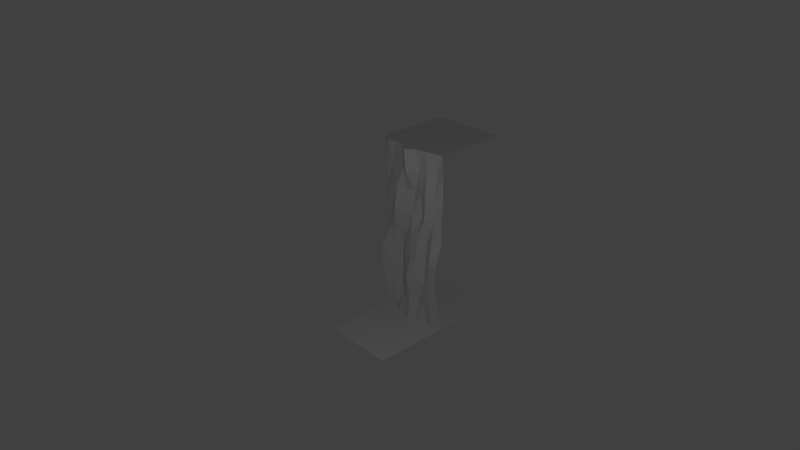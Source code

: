 # Source: T_CliffWall.blend  (saved by Blender 2.78.0; exported with 4.5.12 LTS)
import bpy
from mathutils import Matrix  # noqa: F401  (used for matrix-valued properties, if any)

bpy.ops.wm.read_factory_settings(use_empty=True)
scene = bpy.context.scene
scene.name = 'Scene'

# ---- collections
col_collection_1 = bpy.data.collections.new('Collection 1'); scene.collection.children.link(col_collection_1)

# ---- materials (node trees are filled in below, after node groups)
mat_material = bpy.data.materials.new('Material')
mat_material.alpha_threshold = 0.0
mat_material.use_transparent_shadow = False
mat_material.roughness = 0.5
mat_material.specular_intensity = 0.0

# ---- material node trees

# ---- world
world_world = bpy.data.worlds.new('World'); scene.world = world_world
world_world.color = (0.05088, 0.05088, 0.05088)
world_world.use_sun_shadow = False
world_world.sun_shadow_jitter_overblur = 0.0
world_world.cycles.sampling_method = 'MANUAL'

# ---- cameras
cam_camera = bpy.data.cameras.new('Camera')
cam_camera.clip_end = 100.0
cam_camera.lens = 35.0
cam_camera.sensor_width = 32.0
cam_camera.sensor_height = 18.0
cam_camera.ortho_scale = 7.314
cam_camera.dof.focus_distance = 0.0
cam_camera.dof.aperture_fstop = 128.0

# ---- lights
light_lamp = bpy.data.lights.new('Lamp', 'POINT')
light_lamp.transmission_factor = 0.0
light_lamp.cutoff_distance = 30.0
light_lamp.energy = 100.0
light_lamp.shadow_buffer_clip_start = 1.001
light_lamp.shadow_soft_size = 0.1
light_lamp.shadow_maximum_resolution = 0.006
light_lamp.use_absolute_resolution = True

# ---- meshes
me_plane = bpy.data.meshes.new('Plane')
me_plane.from_pydata([(1.0, -1.0, 0.0), (-1.0, -1.0, 0.0), (-1.0, 1.136, 0.0), (1.0, 1.136, 0.0), (-1.0, 1.0, 5.0), (1.0, 1.0, 5.0), (0.004471, 0.8634, 0.0), (0.0003954, 0.6687, 5.0), (-1.0, 1.035, 2.503), (1.0, 1.035, 2.503), (0.0009715, 0.9357, 2.5), (-0.51, 0.9698, 0.0), (-0.4983, 0.8887, 5.0), (-1.0, 0.8183, 1.325), (1.0, 1.072, 3.75), (0.4995, 1.044, 0.0), (0.5123, 0.8951, 5.0), (-1.0, 1.072, 3.75), (1.0, 0.8183, 1.325), (0.001296, 1.092, 3.75), (-0.001476, 0.7581, 1.346), (-0.5076, 0.9677, 2.498), (0.4963, 1.044, 2.496), (0.5, 0.9514, 1.267), (-0.5012, 1.266, 1.143), (-0.4979, 0.9028, 3.751), (0.5014, 0.9251, 3.75), (-0.7498, 1.126, 0.0), (-0.7617, 0.8587, 5.0), (-1.0, 0.9779, 0.6309), (1.0, 1.054, 4.384), (0.2508, 0.9139, 0.0), (0.2491, 0.8364, 5.0), (-1.0, 1.021, 3.125), (1.0, 0.8357, 1.91), (0.01056, 0.7198, 4.361), (0.007124, 0.8959, 1.922), (-0.7432, 0.9529, 2.498), (0.249, 0.9166, 2.501), (-0.2485, 0.943, 0.0), (-0.2471, 0.8514, 5.0), (-1.0, 0.8357, 1.91), (1.0, 1.021, 3.125), (0.7529, 1.006, 0.0), (0.7476, 0.9478, 5.0), (-1.0, 1.054, 4.384), (1.0, 0.9779, 0.6309), (-0.0004312, 1.004, 3.125), (0.01151, 0.8667, 0.683), (-0.2484, 1.025, 2.5), (0.7494, 0.9263, 2.502), (0.5, 0.9819, 1.883), (0.5003, 0.9157, 0.6646), (0.2495, 0.8531, 1.307), (0.7534, 0.8497, 1.323), (-0.4984, 1.197, 1.822), (-0.493, 1.197, 0.5362), (-0.7463, 1.02, 1.233), (-0.254, 0.9947, 1.245), (-0.4886, 0.9826, 4.375), (-0.5093, 0.8329, 3.122), (-0.7488, 0.963, 3.75), (-0.2479, 1.031, 3.751), (0.5057, 0.9707, 4.374), (0.5013, 0.9111, 3.126), (0.2496, 1.033, 3.75), (0.7503, 1.024, 3.75), (0.7485, 1.01, 3.124), (0.249, 1.105, 3.123), (0.2468, 0.989, 4.377), (-0.2529, 0.9378, 3.124), (-0.7456, 0.9678, 3.124), (-0.7512, 1.042, 4.375), (-0.2478, 0.9887, 0.6193), (-0.751, 1.107, 0.5757), (-0.7331, 0.8879, 1.863), (0.7459, 0.8685, 0.681), (0.2597, 0.9931, 0.6324), (0.2483, 0.8705, 1.904), (0.7485, 0.8495, 1.914), (-0.2559, 0.9646, 1.872), (-0.2491, 0.9231, 4.376), (0.743, 1.098, 4.375), (-1.0, 3.0, 0.0), (1.0, 3.0, 0.0), (-1.0, 3.0, 5.0), (1.0, 3.0, 5.0)], [], [(1, 0, 84, 83), (82, 30, 5, 44), (81, 35, 7, 40), (80, 36, 10, 49), (79, 34, 9, 50), (78, 51, 22, 38), (77, 52, 23, 53), (76, 46, 18, 54), (75, 55, 21, 37), (74, 56, 24, 57), (73, 48, 20, 58), (72, 59, 12, 28), (71, 60, 25, 61), (70, 47, 19, 62), (69, 63, 16, 32), (68, 64, 26, 65), (67, 42, 14, 66), (64, 67, 66, 26), (22, 50, 67, 64), (50, 9, 42, 67), (47, 68, 65, 19), (10, 38, 68, 47), (38, 22, 64, 68), (35, 69, 32, 7), (19, 65, 69, 35), (65, 26, 63, 69), (60, 70, 62, 25), (21, 49, 70, 60), (49, 10, 47, 70), (33, 71, 61, 17), (8, 37, 71, 33), (37, 21, 60, 71), (45, 72, 28, 4), (17, 61, 72, 45), (61, 25, 59, 72), (56, 73, 58, 24), (11, 39, 73, 56), (39, 6, 48, 73), (29, 74, 57, 13), (2, 27, 74, 29), (27, 11, 56, 74), (41, 75, 37, 8), (13, 57, 75, 41), (57, 24, 55, 75), (52, 76, 54, 23), (15, 43, 76, 52), (43, 3, 46, 76), (48, 77, 53, 20), (6, 31, 77, 48), (31, 15, 52, 77), (36, 78, 38, 10), (20, 53, 78, 36), (53, 23, 51, 78), (51, 79, 50, 22), (23, 54, 79, 51), (54, 18, 34, 79), (55, 80, 49, 21), (24, 58, 80, 55), (58, 20, 36, 80), (59, 81, 40, 12), (25, 62, 81, 59), (62, 19, 35, 81), (63, 82, 44, 16), (26, 66, 82, 63), (66, 14, 30, 82), (12, 4, 28), (32, 16, 44, 5, 4, 12, 40), (40, 7, 32), (4, 5, 86, 85)])
_uv = me_plane.uv_layers.new(name='UVMap')
_uv.uv.foreach_set('vector', [0.5, 0.5, 0.5, 0.0, 1.0, 0.0, 1.0, 0.5, 0.4358, 0.875, 0.5, 0.8767, 0.5, 1.0, 0.4369, 1.0, 0.1877, 0.8751, 0.2526, 0.8723, 0.2501, 1.0, 0.1882, 1.0, 0.186, 0.3745, 0.2518, 0.3844, 0.2502, 0.5, 0.1879, 0.5, 0.4371, 0.3827, 0.5, 0.3821, 0.5, 0.5005, 0.4374, 0.5003, 0.3121, 0.3809, 0.375, 0.3765, 0.3741, 0.4992, 0.3123, 0.5002, 0.3149, 0.1265, 0.3751, 0.1329, 0.375, 0.2535, 0.3124, 0.2614, 0.4365, 0.1362, 0.5, 0.1262, 0.5, 0.265, 0.4384, 0.2645, 0.06673, 0.3726, 0.1254, 0.3644, 0.1231, 0.4995, 0.06419, 0.4996, 0.06225, 0.1151, 0.1268, 0.1072, 0.1247, 0.2286, 0.06342, 0.2467, 0.188, 0.1239, 0.2529, 0.1366, 0.2496, 0.2692, 0.1865, 0.2489, 0.0622, 0.8751, 0.1278, 0.8751, 0.1254, 1.0, 0.05958, 1.0, 0.06361, 0.6248, 0.1227, 0.6244, 0.1255, 0.7503, 0.06279, 0.75, 0.1868, 0.6249, 0.2499, 0.625, 0.2503, 0.7499, 0.188, 0.7503, 0.3117, 0.8753, 0.3764, 0.8748, 0.3781, 1.0, 0.3123, 1.0, 0.3123, 0.6246, 0.3753, 0.6253, 0.3753, 0.7501, 0.3124, 0.75, 0.4371, 0.6248, 0.5, 0.625, 0.5, 0.75, 0.4376, 0.75, 0.3753, 0.6253, 0.4371, 0.6248, 0.4376, 0.75, 0.3753, 0.7501, 0.3741, 0.4992, 0.4374, 0.5003, 0.4371, 0.6248, 0.3753, 0.6253, 0.4374, 0.5003, 0.5, 0.5005, 0.5, 0.625, 0.4371, 0.6248, 0.2499, 0.625, 0.3123, 0.6246, 0.3124, 0.75, 0.2503, 0.7499, 0.2502, 0.5, 0.3123, 0.5002, 0.3123, 0.6246, 0.2499, 0.625, 0.3123, 0.5002, 0.3741, 0.4992, 0.3753, 0.6253, 0.3123, 0.6246, 0.2526, 0.8723, 0.3117, 0.8753, 0.3123, 1.0, 0.2501, 1.0, 0.2503, 0.7499, 0.3124, 0.75, 0.3117, 0.8753, 0.2526, 0.8723, 0.3124, 0.75, 0.3753, 0.7501, 0.3764, 0.8748, 0.3117, 0.8753, 0.1227, 0.6244, 0.1868, 0.6249, 0.188, 0.7503, 0.1255, 0.7503, 0.1231, 0.4995, 0.1879, 0.5, 0.1868, 0.6249, 0.1227, 0.6244, 0.1879, 0.5, 0.2502, 0.5, 0.2499, 0.625, 0.1868, 0.6249, 0.0, 0.625, 0.06361, 0.6248, 0.06279, 0.75, 0.0, 0.75, 0.0, 0.5005, 0.06419, 0.4996, 0.06361, 0.6248, 0.0, 0.625, 0.06419, 0.4996, 0.1231, 0.4995, 0.1227, 0.6244, 0.06361, 0.6248, 0.0, 0.8767, 0.0622, 0.8751, 0.05958, 1.0, 0.0, 1.0, 0.0, 0.75, 0.06279, 0.75, 0.0622, 0.8751, 0.0, 0.8767, 0.06279, 0.75, 0.1255, 0.7503, 0.1278, 0.8751, 0.0622, 0.8751, 0.1268, 0.1072, 0.188, 0.1239, 0.1865, 0.2489, 0.1247, 0.2286, 0.1225, 0.0, 0.1879, 0.0, 0.188, 0.1239, 0.1268, 0.1072, 0.1879, 0.0, 0.2511, 0.0, 0.2529, 0.1366, 0.188, 0.1239, 0.0, 0.1262, 0.06225, 0.1151, 0.06342, 0.2467, 0.0, 0.265, 0.0, 0.0, 0.06255, 0.0, 0.06225, 0.1151, 0.0, 0.1262, 0.06255, 0.0, 0.1225, 0.0, 0.1268, 0.1072, 0.06225, 0.1151, 0.0, 0.3821, 0.06673, 0.3726, 0.06419, 0.4996, 0.0, 0.5005, 0.0, 0.265, 0.06342, 0.2467, 0.06673, 0.3726, 0.0, 0.3821, 0.06342, 0.2467, 0.1247, 0.2286, 0.1254, 0.3644, 0.06673, 0.3726, 0.3751, 0.1329, 0.4365, 0.1362, 0.4384, 0.2645, 0.375, 0.2535, 0.3749, 0.0, 0.4382, 0.0, 0.4365, 0.1362, 0.3751, 0.1329, 0.4382, 0.0, 0.5, 0.0, 0.5, 0.1262, 0.4365, 0.1362, 0.2529, 0.1366, 0.3149, 0.1265, 0.3124, 0.2614, 0.2496, 0.2692, 0.2511, 0.0, 0.3127, 0.0, 0.3149, 0.1265, 0.2529, 0.1366, 0.3127, 0.0, 0.3749, 0.0, 0.3751, 0.1329, 0.3149, 0.1265, 0.2518, 0.3844, 0.3121, 0.3809, 0.3123, 0.5002, 0.2502, 0.5, 0.2496, 0.2692, 0.3124, 0.2614, 0.3121, 0.3809, 0.2518, 0.3844, 0.3124, 0.2614, 0.375, 0.2535, 0.375, 0.3765, 0.3121, 0.3809, 0.375, 0.3765, 0.4371, 0.3827, 0.4374, 0.5003, 0.3741, 0.4992, 0.375, 0.2535, 0.4384, 0.2645, 0.4371, 0.3827, 0.375, 0.3765, 0.4384, 0.2645, 0.5, 0.265, 0.5, 0.3821, 0.4371, 0.3827, 0.1254, 0.3644, 0.186, 0.3745, 0.1879, 0.5, 0.1231, 0.4995, 0.1247, 0.2286, 0.1865, 0.2489, 0.186, 0.3745, 0.1254, 0.3644, 0.1865, 0.2489, 0.2496, 0.2692, 0.2518, 0.3844, 0.186, 0.3745, 0.1278, 0.8751, 0.1877, 0.8751, 0.1882, 1.0, 0.1254, 1.0, 0.1255, 0.7503, 0.188, 0.7503, 0.1877, 0.8751, 0.1278, 0.8751, 0.188, 0.7503, 0.2503, 0.7499, 0.2526, 0.8723, 0.1877, 0.8751, 0.3764, 0.8748, 0.4358, 0.875, 0.4369, 1.0, 0.3781, 1.0, 0.3753, 0.7501, 0.4376, 0.75, 0.4358, 0.875, 0.3764, 0.8748, 0.4376, 0.75, 0.5, 0.75, 0.5, 0.8767, 0.4358, 0.875, 0.6258, 0.4706, 0.5, 0.4985, 0.5598, 0.4631, 0.8132, 0.4575, 0.8792, 0.4722, 0.9382, 0.4854, 1.0, 0.4985, 0.5, 0.4985, 0.6258, 0.4706, 0.6888, 0.4613, 0.6888, 0.4613, 0.7508, 0.4155, 0.8132, 0.4575, 0.5, 0.4985, 1.0, 0.4985, 1.0, 1.0, 0.5, 1.0])
me_plane.materials.append(mat_material)
me_plane.use_remesh_preserve_volume = False
me_plane.use_remesh_preserve_attributes = False
me_plane.use_mirror_vertex_groups = False
me_plane.update()

# ---- objects
ob_plane = bpy.data.objects.new('Plane', me_plane)
ob_lamp = bpy.data.objects.new('Lamp', light_lamp)
ob_camera = bpy.data.objects.new('Camera', cam_camera)

# ---- transforms, parenting, visibility, modifiers, constraints
ob_plane.location = (0.0, 0.0, 0.0)
ob_plane.lineart.crease_threshold = 0.0
ob_lamp.location = (5.559, -3.434, 5.904)
ob_lamp.rotation_euler = (0.6503, 0.05522, 1.866)
ob_lamp.lock_rotations_4d = False
ob_lamp.empty_display_type = 'ARROWS'
ob_lamp.color = (0.0, 0.0, 0.0, 0.0)
ob_lamp.lineart.crease_threshold = 0.0
ob_camera.location = (14.58, -13.2, 12.91)
ob_camera.rotation_euler = (1.109, 0.0, 0.8149)
ob_camera.lock_rotations_4d = False
ob_camera.empty_display_type = 'ARROWS'
ob_camera.color = (0.0, 0.0, 0.0, 0.0)
ob_camera.display_type = 'WIRE'
ob_camera.lineart.crease_threshold = 0.0

# ---- collection membership
col_collection_1.objects.link(ob_plane)
col_collection_1.objects.link(ob_lamp)
col_collection_1.objects.link(ob_camera)

# ---- scene / render settings (as saved in the file)
scene.camera = ob_camera
scene.frame_start = 1; scene.frame_end = 250; scene.frame_set(1)
scene.render.engine = 'BLENDER_EEVEE_NEXT'
scene.render.resolution_percentage = 50
scene.render.dither_intensity = 0.0
scene.cycles.use_denoising = False
scene.cycles.samples = 128
scene.cycles.sampling_pattern = 'TABULATED_SOBOL'
scene.cycles.light_sampling_threshold = 0.0
scene.cycles.use_adaptive_sampling = False
scene.cycles.use_light_tree = False
scene.cycles.blur_glossy = 0.0
scene.cycles.sample_clamp_indirect = 0.0
scene.view_settings.view_transform = 'Standard'
bpy.context.view_layer.update()
